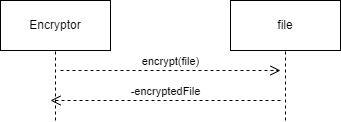

The diagram above was exported from draw.io. Its source (the exported page's mxGraphModel, read from the mxfile embedded in the PNG):
<mxGraphModel dx="1386" dy="791" grid="1" gridSize="10" guides="1" tooltips="1" connect="1" arrows="1" fold="1" page="1" pageScale="1" pageWidth="827" pageHeight="1169" math="0" shadow="0">
  <root>
    <mxCell id="0" />
    <mxCell id="1" parent="0" />
    <mxCell id="tst41zbPHNi3Ui-qg7MN-9" value="Encryptor" style="html=1;whiteSpace=wrap;" vertex="1" parent="1">
      <mxGeometry x="250" y="320" width="110" height="50" as="geometry" />
    </mxCell>
    <mxCell id="tst41zbPHNi3Ui-qg7MN-15" value="file" style="html=1;whiteSpace=wrap;" vertex="1" parent="1">
      <mxGeometry x="480" y="320" width="110" height="50" as="geometry" />
    </mxCell>
    <mxCell id="tst41zbPHNi3Ui-qg7MN-16" value="" style="endArrow=none;dashed=1;html=1;rounded=0;entryX=0.5;entryY=1;entryDx=0;entryDy=0;" edge="1" parent="1" target="tst41zbPHNi3Ui-qg7MN-9">
      <mxGeometry width="50" height="50" relative="1" as="geometry">
        <mxPoint x="305" y="440" as="sourcePoint" />
        <mxPoint x="300" y="420" as="targetPoint" />
      </mxGeometry>
    </mxCell>
    <mxCell id="tst41zbPHNi3Ui-qg7MN-17" value="" style="endArrow=none;dashed=1;html=1;rounded=0;entryX=0.5;entryY=1;entryDx=0;entryDy=0;" edge="1" parent="1" target="tst41zbPHNi3Ui-qg7MN-15">
      <mxGeometry width="50" height="50" relative="1" as="geometry">
        <mxPoint x="535" y="440" as="sourcePoint" />
        <mxPoint x="550" y="390" as="targetPoint" />
      </mxGeometry>
    </mxCell>
    <mxCell id="tst41zbPHNi3Ui-qg7MN-20" value="encrypt(file)&lt;br&gt;" style="endArrow=open;startArrow=none;endFill=0;startFill=0;endSize=8;html=1;verticalAlign=bottom;dashed=1;labelBackgroundColor=none;rounded=0;" edge="1" parent="1">
      <mxGeometry width="160" relative="1" as="geometry">
        <mxPoint x="310" y="390" as="sourcePoint" />
        <mxPoint x="530" y="390" as="targetPoint" />
      </mxGeometry>
    </mxCell>
    <mxCell id="tst41zbPHNi3Ui-qg7MN-21" value="-encryptedFile" style="endArrow=open;startArrow=none;endFill=0;startFill=0;endSize=8;html=1;verticalAlign=bottom;dashed=1;labelBackgroundColor=none;rounded=0;" edge="1" parent="1">
      <mxGeometry width="160" relative="1" as="geometry">
        <mxPoint x="530" y="420" as="sourcePoint" />
        <mxPoint x="300" y="420" as="targetPoint" />
      </mxGeometry>
    </mxCell>
  </root>
</mxGraphModel>